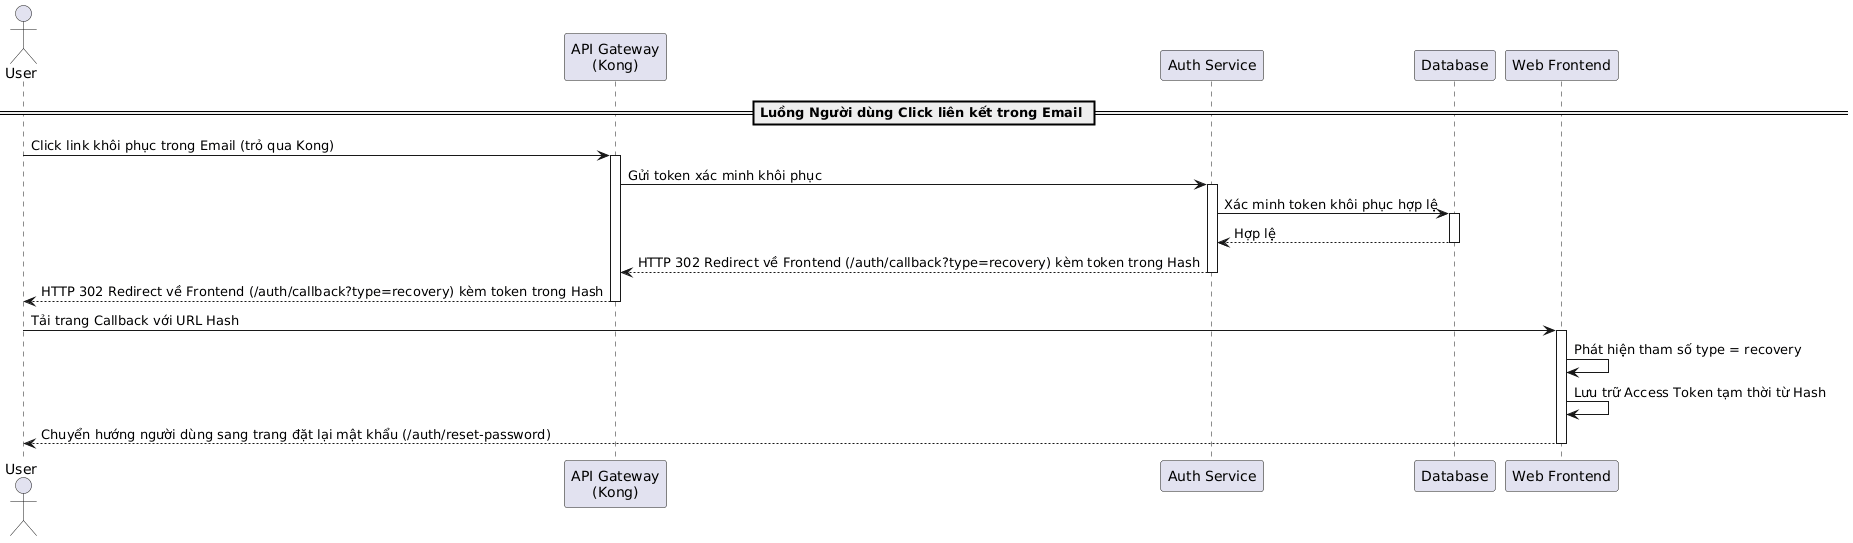

The diagram above was rendered by PlantUML. Its source (embedded in the PNG):
@startuml
actor "User" as User
participant "API Gateway\n(Kong)" as Kong
participant "Auth Service" as AuthService
participant "Database" as DB
participant "Web Frontend" as Frontend

== Luồng Người dùng Click liên kết trong Email ==
User -> Kong: Click link khôi phục trong Email (trỏ qua Kong)
activate Kong
Kong -> AuthService: Gửi token xác minh khôi phục
activate AuthService
AuthService -> DB: Xác minh token khôi phục hợp lệ
activate DB
DB --> AuthService: Hợp lệ
deactivate DB
AuthService --> Kong: HTTP 302 Redirect về Frontend (/auth/callback?type=recovery) kèm token trong Hash
deactivate AuthService
Kong --> User: HTTP 302 Redirect về Frontend (/auth/callback?type=recovery) kèm token trong Hash
deactivate Kong

User -> Frontend: Tải trang Callback với URL Hash
activate Frontend
Frontend -> Frontend: Phát hiện tham số type = recovery
Frontend -> Frontend: Lưu trữ Access Token tạm thời từ Hash
Frontend --> User: Chuyển hướng người dùng sang trang đặt lại mật khẩu (/auth/reset-password)
deactivate Frontend
@enduml